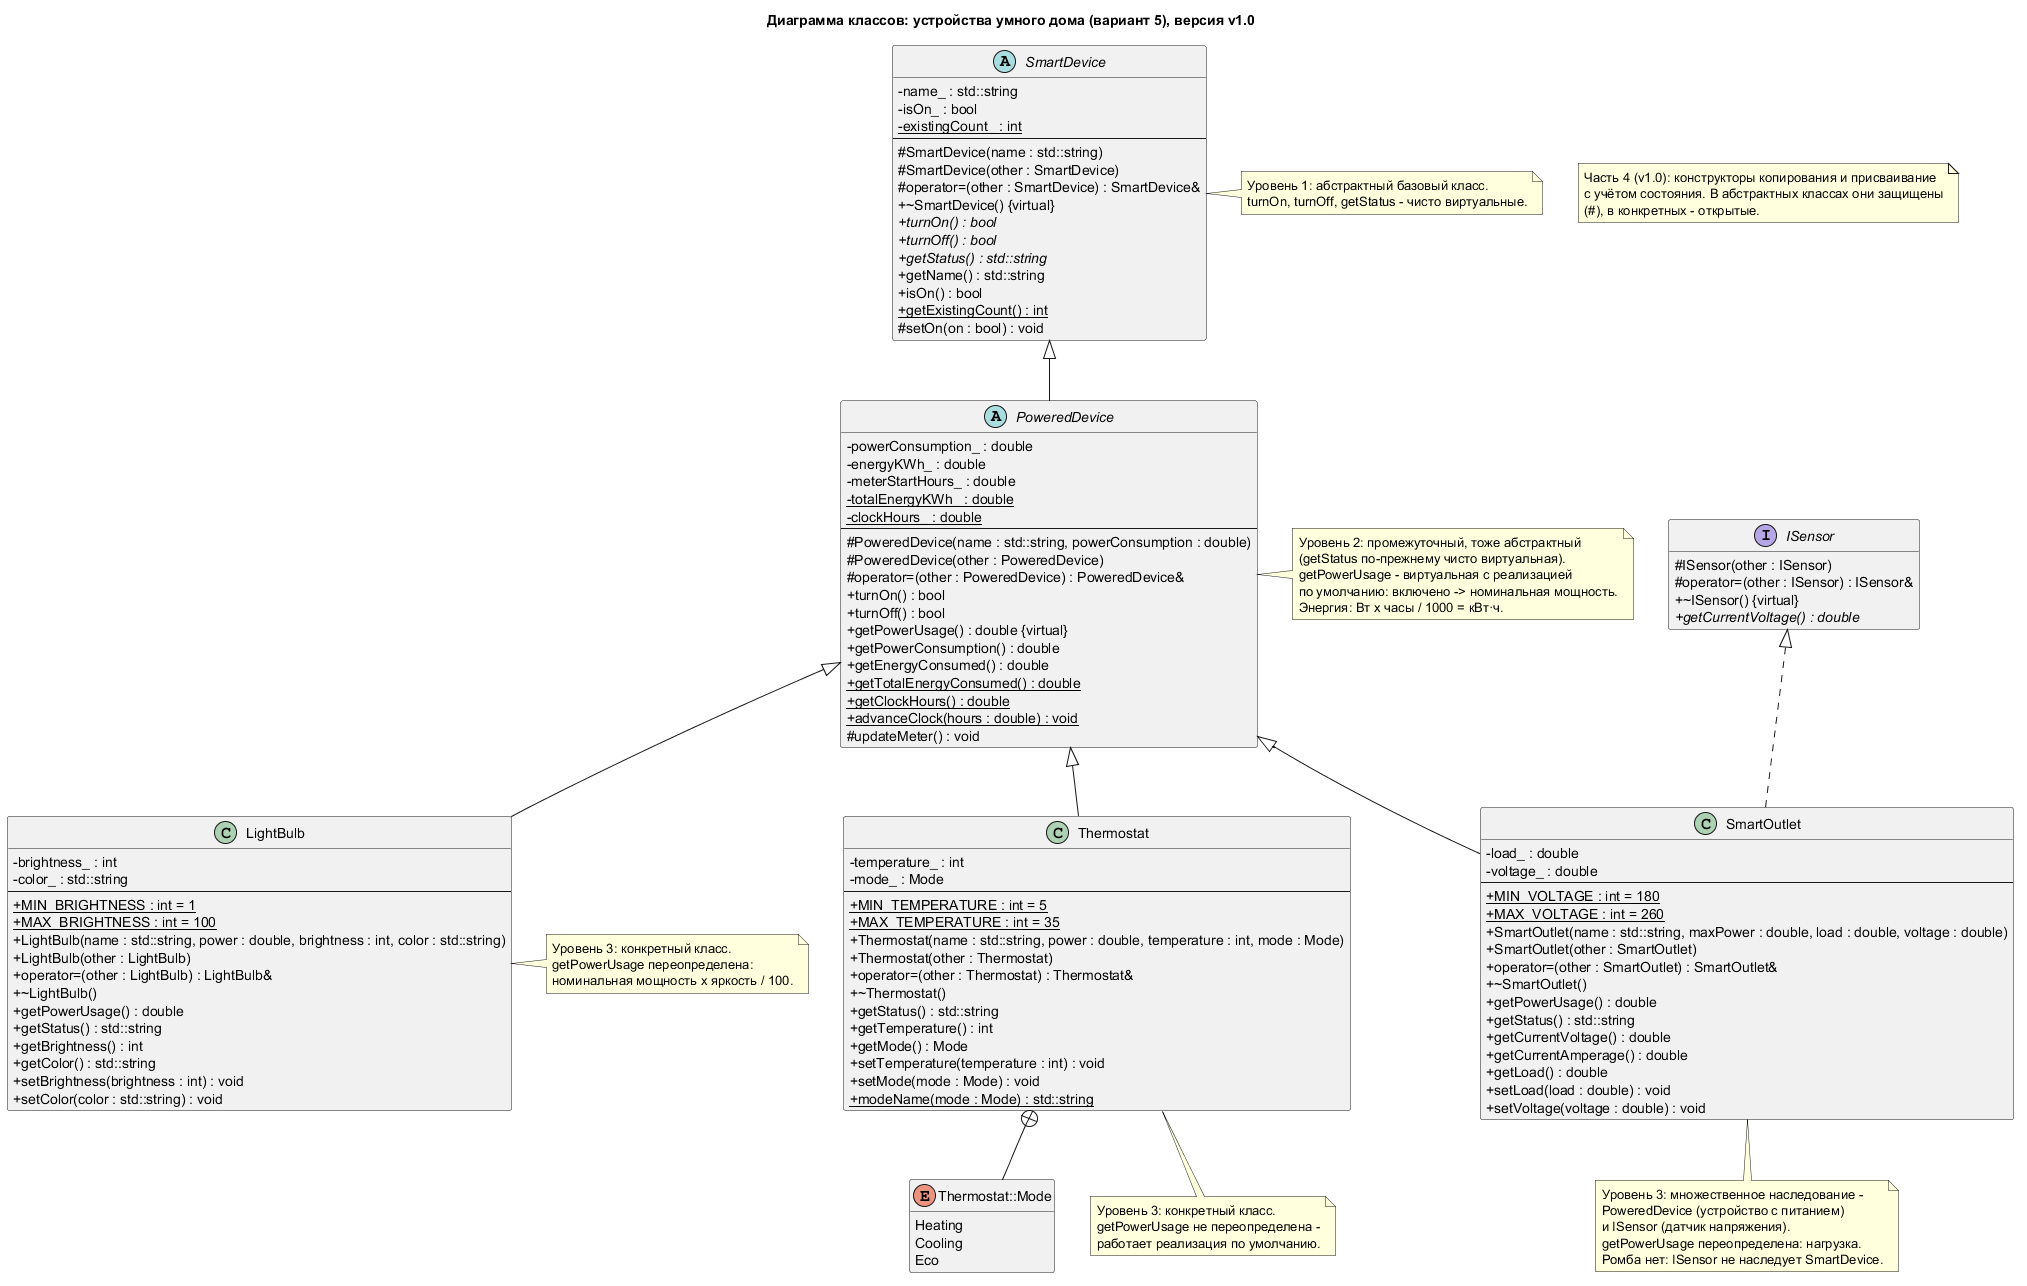

The diagram above was rendered by PlantUML. Its source (embedded in the PNG):
@startuml
title Диаграмма классов: устройства умного дома (вариант 5), версия v1.0
skinparam classAttributeIconSize 0
hide empty members

abstract class SmartDevice {
  - name_ : std::string
  - isOn_ : bool
  - {static} existingCount_ : int
  --
  # SmartDevice(name : std::string)
  # SmartDevice(other : SmartDevice)
  # operator=(other : SmartDevice) : SmartDevice&
  + ~SmartDevice() {virtual}
  + {abstract} turnOn() : bool
  + {abstract} turnOff() : bool
  + {abstract} getStatus() : std::string
  + getName() : std::string
  + isOn() : bool
  + {static} getExistingCount() : int
  # setOn(on : bool) : void
}

abstract class PoweredDevice {
  - powerConsumption_ : double
  - energyKWh_ : double
  - meterStartHours_ : double
  - {static} totalEnergyKWh_ : double
  - {static} clockHours_ : double
  --
  # PoweredDevice(name : std::string, powerConsumption : double)
  # PoweredDevice(other : PoweredDevice)
  # operator=(other : PoweredDevice) : PoweredDevice&
  + turnOn() : bool
  + turnOff() : bool
  + getPowerUsage() : double {virtual}
  + getPowerConsumption() : double
  + getEnergyConsumed() : double
  + {static} getTotalEnergyConsumed() : double
  + {static} getClockHours() : double
  + {static} advanceClock(hours : double) : void
  # updateMeter() : void
}

class LightBulb {
  - brightness_ : int
  - color_ : std::string
  --
  + {static} MIN_BRIGHTNESS : int = 1
  + {static} MAX_BRIGHTNESS : int = 100
  + LightBulb(name : std::string, power : double, brightness : int, color : std::string)
  + LightBulb(other : LightBulb)
  + operator=(other : LightBulb) : LightBulb&
  + ~LightBulb()
  + getPowerUsage() : double
  + getStatus() : std::string
  + getBrightness() : int
  + getColor() : std::string
  + setBrightness(brightness : int) : void
  + setColor(color : std::string) : void
}

class Thermostat {
  - temperature_ : int
  - mode_ : Mode
  --
  + {static} MIN_TEMPERATURE : int = 5
  + {static} MAX_TEMPERATURE : int = 35
  + Thermostat(name : std::string, power : double, temperature : int, mode : Mode)
  + Thermostat(other : Thermostat)
  + operator=(other : Thermostat) : Thermostat&
  + ~Thermostat()
  + getStatus() : std::string
  + getTemperature() : int
  + getMode() : Mode
  + setTemperature(temperature : int) : void
  + setMode(mode : Mode) : void
  + {static} modeName(mode : Mode) : std::string
}

enum "Thermostat::Mode" as Mode {
  Heating
  Cooling
  Eco
}

interface ISensor {
  # ISensor(other : ISensor)
  # operator=(other : ISensor) : ISensor&
  + ~ISensor() {virtual}
  + {abstract} getCurrentVoltage() : double
}

class SmartOutlet {
  - load_ : double
  - voltage_ : double
  --
  + {static} MIN_VOLTAGE : int = 180
  + {static} MAX_VOLTAGE : int = 260
  + SmartOutlet(name : std::string, maxPower : double, load : double, voltage : double)
  + SmartOutlet(other : SmartOutlet)
  + operator=(other : SmartOutlet) : SmartOutlet&
  + ~SmartOutlet()
  + getPowerUsage() : double
  + getStatus() : std::string
  + getCurrentVoltage() : double
  + getCurrentAmperage() : double
  + getLoad() : double
  + setLoad(load : double) : void
  + setVoltage(voltage : double) : void
}

SmartDevice <|-- PoweredDevice
PoweredDevice <|-- LightBulb
PoweredDevice <|-- Thermostat
PoweredDevice <|-- SmartOutlet
ISensor <|.. SmartOutlet
Thermostat +-- Mode

note right of SmartDevice
  Уровень 1: абстрактный базовый класс.
  turnOn, turnOff, getStatus - чисто виртуальные.
end note

note right of PoweredDevice
  Уровень 2: промежуточный, тоже абстрактный
  (getStatus по-прежнему чисто виртуальная).
  getPowerUsage - виртуальная с реализацией
  по умолчанию: включено -> номинальная мощность.
  Энергия: Вт x часы / 1000 = кВт·ч.
end note

note right of LightBulb
  Уровень 3: конкретный класс.
  getPowerUsage переопределена:
  номинальная мощность x яркость / 100.
end note

note bottom of Thermostat
  Уровень 3: конкретный класс.
  getPowerUsage не переопределена -
  работает реализация по умолчанию.
end note

note bottom of SmartOutlet
  Уровень 3: множественное наследование -
  PoweredDevice (устройство с питанием)
  и ISensor (датчик напряжения).
  getPowerUsage переопределена: нагрузка.
  Ромба нет: ISensor не наследует SmartDevice.
end note

note "Часть 4 (v1.0): конструкторы копирования и присваивание\nс учётом состояния. В абстрактных классах они защищены\n(#), в конкретных - открытые." as CopyNote
@enduml